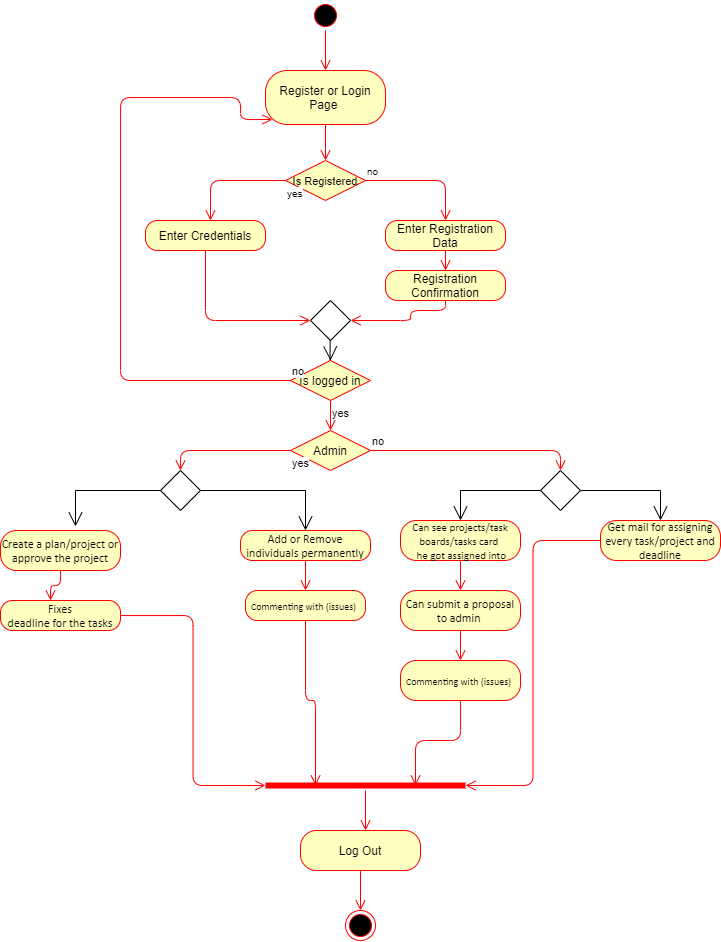

The diagram above was exported from draw.io. Its source (the exported page's mxGraphModel, read from the mxfile embedded in the PNG):
<mxGraphModel dx="1021" dy="612" grid="1" gridSize="10" guides="1" tooltips="1" connect="1" arrows="1" fold="1" page="1" pageScale="1" pageWidth="850" pageHeight="1100" math="0" shadow="0">
  <root>
    <mxCell id="0" />
    <mxCell id="1" parent="0" />
    <mxCell id="j_2qWwwNfqKQXrjGLYTP-1" value="" style="ellipse;html=1;shape=startState;fillColor=#000000;strokeColor=#ff0000;" vertex="1" parent="1">
      <mxGeometry x="410" y="140" width="30" height="30" as="geometry" />
    </mxCell>
    <mxCell id="j_2qWwwNfqKQXrjGLYTP-2" value="" style="edgeStyle=orthogonalEdgeStyle;html=1;verticalAlign=bottom;endArrow=open;endSize=8;strokeColor=#ff0000;" edge="1" source="j_2qWwwNfqKQXrjGLYTP-1" parent="1">
      <mxGeometry relative="1" as="geometry">
        <mxPoint x="425" y="210" as="targetPoint" />
      </mxGeometry>
    </mxCell>
    <mxCell id="j_2qWwwNfqKQXrjGLYTP-3" value="Register or Login&lt;br&gt;Page&amp;nbsp;" style="rounded=1;whiteSpace=wrap;html=1;arcSize=40;fontColor=#000000;fillColor=#ffffc0;strokeColor=#ff0000;" vertex="1" parent="1">
      <mxGeometry x="365" y="210" width="120" height="54" as="geometry" />
    </mxCell>
    <mxCell id="j_2qWwwNfqKQXrjGLYTP-4" value="" style="edgeStyle=orthogonalEdgeStyle;html=1;verticalAlign=bottom;endArrow=open;endSize=8;strokeColor=#ff0000;" edge="1" source="j_2qWwwNfqKQXrjGLYTP-3" parent="1">
      <mxGeometry relative="1" as="geometry">
        <mxPoint x="425" y="300" as="targetPoint" />
      </mxGeometry>
    </mxCell>
    <mxCell id="j_2qWwwNfqKQXrjGLYTP-6" value="&lt;font style=&quot;font-size: 11px&quot;&gt;Is Registered&lt;/font&gt;" style="rhombus;whiteSpace=wrap;html=1;fillColor=#ffffc0;strokeColor=#ff0000;" vertex="1" parent="1">
      <mxGeometry x="385" y="300" width="80" height="40" as="geometry" />
    </mxCell>
    <mxCell id="j_2qWwwNfqKQXrjGLYTP-7" value="&lt;font size=&quot;1&quot;&gt;no&lt;/font&gt;" style="edgeStyle=orthogonalEdgeStyle;html=1;align=left;verticalAlign=bottom;endArrow=open;endSize=8;strokeColor=#ff0000;entryX=0.5;entryY=0;entryDx=0;entryDy=0;" edge="1" source="j_2qWwwNfqKQXrjGLYTP-6" parent="1" target="j_2qWwwNfqKQXrjGLYTP-15">
      <mxGeometry x="-1" relative="1" as="geometry">
        <mxPoint x="560" y="320" as="targetPoint" />
      </mxGeometry>
    </mxCell>
    <mxCell id="j_2qWwwNfqKQXrjGLYTP-8" value="&lt;font size=&quot;1&quot;&gt;yes&lt;/font&gt;" style="edgeStyle=orthogonalEdgeStyle;html=1;align=left;verticalAlign=top;endArrow=open;endSize=8;strokeColor=#ff0000;" edge="1" source="j_2qWwwNfqKQXrjGLYTP-6" parent="1">
      <mxGeometry x="-1" relative="1" as="geometry">
        <mxPoint x="310" y="360" as="targetPoint" />
      </mxGeometry>
    </mxCell>
    <mxCell id="j_2qWwwNfqKQXrjGLYTP-12" value="Enter Credentials" style="rounded=1;whiteSpace=wrap;html=1;arcSize=40;fontColor=#000000;fillColor=#ffffc0;strokeColor=#ff0000;" vertex="1" parent="1">
      <mxGeometry x="245" y="360" width="120" height="30" as="geometry" />
    </mxCell>
    <mxCell id="j_2qWwwNfqKQXrjGLYTP-13" value="" style="edgeStyle=orthogonalEdgeStyle;html=1;verticalAlign=bottom;endArrow=open;endSize=8;strokeColor=#ff0000;entryX=0;entryY=0.5;entryDx=0;entryDy=0;exitX=0.5;exitY=1;exitDx=0;exitDy=0;" edge="1" source="j_2qWwwNfqKQXrjGLYTP-12" parent="1" target="j_2qWwwNfqKQXrjGLYTP-20">
      <mxGeometry relative="1" as="geometry">
        <mxPoint x="305" y="420" as="targetPoint" />
      </mxGeometry>
    </mxCell>
    <mxCell id="j_2qWwwNfqKQXrjGLYTP-15" value="Enter Registration Data" style="rounded=1;whiteSpace=wrap;html=1;arcSize=40;fontColor=#000000;fillColor=#ffffc0;strokeColor=#ff0000;" vertex="1" parent="1">
      <mxGeometry x="485" y="360" width="120" height="30" as="geometry" />
    </mxCell>
    <mxCell id="j_2qWwwNfqKQXrjGLYTP-16" value="" style="edgeStyle=orthogonalEdgeStyle;html=1;verticalAlign=bottom;endArrow=open;endSize=8;strokeColor=#ff0000;" edge="1" source="j_2qWwwNfqKQXrjGLYTP-17" parent="1">
      <mxGeometry relative="1" as="geometry">
        <mxPoint x="545" y="420" as="targetPoint" />
      </mxGeometry>
    </mxCell>
    <mxCell id="j_2qWwwNfqKQXrjGLYTP-18" value="" style="edgeStyle=orthogonalEdgeStyle;html=1;verticalAlign=bottom;endArrow=open;endSize=8;strokeColor=#ff0000;entryX=1;entryY=0.5;entryDx=0;entryDy=0;" edge="1" source="j_2qWwwNfqKQXrjGLYTP-17" parent="1" target="j_2qWwwNfqKQXrjGLYTP-20">
      <mxGeometry relative="1" as="geometry">
        <mxPoint x="490" y="460" as="targetPoint" />
        <Array as="points">
          <mxPoint x="545" y="450" />
          <mxPoint x="510" y="450" />
          <mxPoint x="510" y="460" />
        </Array>
      </mxGeometry>
    </mxCell>
    <mxCell id="j_2qWwwNfqKQXrjGLYTP-17" value="Registration Confirmation" style="rounded=1;whiteSpace=wrap;html=1;arcSize=40;fontColor=#000000;fillColor=#ffffc0;strokeColor=#ff0000;" vertex="1" parent="1">
      <mxGeometry x="485" y="410" width="120" height="30" as="geometry" />
    </mxCell>
    <mxCell id="j_2qWwwNfqKQXrjGLYTP-19" value="" style="edgeStyle=orthogonalEdgeStyle;html=1;verticalAlign=bottom;endArrow=open;endSize=8;strokeColor=#ff0000;" edge="1" parent="1" source="j_2qWwwNfqKQXrjGLYTP-15" target="j_2qWwwNfqKQXrjGLYTP-17">
      <mxGeometry relative="1" as="geometry">
        <mxPoint x="545" y="420" as="targetPoint" />
        <mxPoint x="545" y="390" as="sourcePoint" />
      </mxGeometry>
    </mxCell>
    <mxCell id="j_2qWwwNfqKQXrjGLYTP-20" value="" style="shape=rhombus;html=1;verticalLabelPosition=top;verticalAlignment=bottom;" vertex="1" parent="1">
      <mxGeometry x="410" y="440" width="40" height="40" as="geometry" />
    </mxCell>
    <mxCell id="j_2qWwwNfqKQXrjGLYTP-21" value="" style="edgeStyle=elbowEdgeStyle;html=1;elbow=horizontal;align=right;verticalAlign=bottom;rounded=0;labelBackgroundColor=none;endArrow=open;endSize=12;" edge="1" source="j_2qWwwNfqKQXrjGLYTP-20" parent="1">
      <mxGeometry relative="1" as="geometry">
        <mxPoint x="430" y="500" as="targetPoint" />
      </mxGeometry>
    </mxCell>
    <mxCell id="j_2qWwwNfqKQXrjGLYTP-26" value="Is logged in" style="rhombus;whiteSpace=wrap;html=1;fillColor=#ffffc0;strokeColor=#ff0000;" vertex="1" parent="1">
      <mxGeometry x="390" y="500" width="80" height="40" as="geometry" />
    </mxCell>
    <mxCell id="j_2qWwwNfqKQXrjGLYTP-27" value="no" style="edgeStyle=orthogonalEdgeStyle;html=1;align=left;verticalAlign=bottom;endArrow=open;endSize=8;strokeColor=#ff0000;" edge="1" source="j_2qWwwNfqKQXrjGLYTP-26" parent="1">
      <mxGeometry x="-1" relative="1" as="geometry">
        <mxPoint x="372" y="259" as="targetPoint" />
        <Array as="points">
          <mxPoint x="220" y="520" />
          <mxPoint x="220" y="237" />
          <mxPoint x="340" y="237" />
          <mxPoint x="340" y="259" />
        </Array>
      </mxGeometry>
    </mxCell>
    <mxCell id="j_2qWwwNfqKQXrjGLYTP-28" value="yes" style="edgeStyle=orthogonalEdgeStyle;html=1;align=left;verticalAlign=top;endArrow=open;endSize=8;strokeColor=#ff0000;" edge="1" source="j_2qWwwNfqKQXrjGLYTP-26" parent="1">
      <mxGeometry x="-1" relative="1" as="geometry">
        <mxPoint x="430" y="570" as="targetPoint" />
      </mxGeometry>
    </mxCell>
    <mxCell id="j_2qWwwNfqKQXrjGLYTP-30" value="Admin" style="rhombus;whiteSpace=wrap;html=1;fillColor=#ffffc0;strokeColor=#ff0000;" vertex="1" parent="1">
      <mxGeometry x="390" y="570" width="80" height="40" as="geometry" />
    </mxCell>
    <mxCell id="j_2qWwwNfqKQXrjGLYTP-31" value="no" style="edgeStyle=orthogonalEdgeStyle;html=1;align=left;verticalAlign=bottom;endArrow=open;endSize=8;strokeColor=#ff0000;entryX=0.5;entryY=0;entryDx=0;entryDy=0;" edge="1" source="j_2qWwwNfqKQXrjGLYTP-30" parent="1" target="j_2qWwwNfqKQXrjGLYTP-51">
      <mxGeometry x="-1" relative="1" as="geometry">
        <mxPoint x="680" y="590" as="targetPoint" />
      </mxGeometry>
    </mxCell>
    <mxCell id="j_2qWwwNfqKQXrjGLYTP-32" value="yes" style="edgeStyle=orthogonalEdgeStyle;html=1;align=left;verticalAlign=top;endArrow=open;endSize=8;strokeColor=#ff0000;entryX=0.5;entryY=0;entryDx=0;entryDy=0;" edge="1" source="j_2qWwwNfqKQXrjGLYTP-30" parent="1" target="j_2qWwwNfqKQXrjGLYTP-39">
      <mxGeometry x="-1" relative="1" as="geometry">
        <mxPoint x="320" y="590" as="targetPoint" />
      </mxGeometry>
    </mxCell>
    <mxCell id="j_2qWwwNfqKQXrjGLYTP-33" value="&lt;font style=&quot;font-size: 12px&quot;&gt;&lt;span style=&quot;font-family: &amp;#34;calibri&amp;#34; , sans-serif&quot;&gt;Create&amp;nbsp;&lt;/span&gt;&lt;span style=&quot;font-family: &amp;#34;calibri&amp;#34; , sans-serif&quot;&gt;a plan/project or approve the project&lt;/span&gt;&lt;/font&gt;" style="rounded=1;whiteSpace=wrap;html=1;arcSize=40;fontColor=#000000;fillColor=#ffffc0;strokeColor=#ff0000;" vertex="1" parent="1">
      <mxGeometry x="100" y="670" width="120" height="40" as="geometry" />
    </mxCell>
    <mxCell id="j_2qWwwNfqKQXrjGLYTP-34" value="" style="edgeStyle=orthogonalEdgeStyle;html=1;verticalAlign=bottom;endArrow=open;endSize=8;strokeColor=#ff0000;" edge="1" source="j_2qWwwNfqKQXrjGLYTP-33" parent="1">
      <mxGeometry relative="1" as="geometry">
        <mxPoint x="150" y="740" as="targetPoint" />
      </mxGeometry>
    </mxCell>
    <mxCell id="j_2qWwwNfqKQXrjGLYTP-35" value="&lt;font style=&quot;font-size: 12px&quot;&gt;&lt;span style=&quot;font-family: &amp;#34;calibri&amp;#34; , sans-serif&quot;&gt;Fixes&lt;/span&gt;&lt;br style=&quot;font-family: &amp;#34;calibri&amp;#34; , sans-serif&quot;&gt;&lt;span style=&quot;font-family: &amp;#34;calibri&amp;#34; , sans-serif&quot;&gt;deadline for the tasks&lt;/span&gt;&lt;/font&gt;" style="rounded=1;whiteSpace=wrap;html=1;arcSize=40;fontColor=#000000;fillColor=#ffffc0;strokeColor=#ff0000;" vertex="1" parent="1">
      <mxGeometry x="100" y="740" width="120" height="30" as="geometry" />
    </mxCell>
    <mxCell id="j_2qWwwNfqKQXrjGLYTP-36" value="" style="edgeStyle=orthogonalEdgeStyle;html=1;verticalAlign=bottom;endArrow=open;endSize=8;strokeColor=#ff0000;entryX=0;entryY=0.5;entryDx=0;entryDy=0;entryPerimeter=0;" edge="1" source="j_2qWwwNfqKQXrjGLYTP-35" parent="1" target="j_2qWwwNfqKQXrjGLYTP-66">
      <mxGeometry relative="1" as="geometry">
        <mxPoint x="160" y="790" as="targetPoint" />
      </mxGeometry>
    </mxCell>
    <mxCell id="j_2qWwwNfqKQXrjGLYTP-39" value="" style="shape=rhombus;html=1;verticalLabelPosition=bottom;verticalAlignment=top;" vertex="1" parent="1">
      <mxGeometry x="260" y="610" width="40" height="40" as="geometry" />
    </mxCell>
    <mxCell id="j_2qWwwNfqKQXrjGLYTP-41" value="" style="edgeStyle=elbowEdgeStyle;html=1;elbow=vertical;verticalAlign=bottom;endArrow=open;rounded=0;labelBackgroundColor=none;endSize=12;exitX=1;exitY=0.5;exitDx=0;exitDy=0;entryX=0.5;entryY=0;entryDx=0;entryDy=0;" edge="1" source="j_2qWwwNfqKQXrjGLYTP-39" parent="1" target="j_2qWwwNfqKQXrjGLYTP-44">
      <mxGeometry relative="1" as="geometry">
        <mxPoint x="530" y="720" as="targetPoint" />
        <Array as="points">
          <mxPoint x="370" y="630" />
          <mxPoint x="350" y="650" />
          <mxPoint x="420" y="670" />
          <mxPoint x="360" y="650" />
          <mxPoint x="480" y="690" />
          <mxPoint x="480" y="690" />
          <mxPoint x="540" y="700" />
        </Array>
      </mxGeometry>
    </mxCell>
    <mxCell id="j_2qWwwNfqKQXrjGLYTP-42" value="" style="edgeStyle=elbowEdgeStyle;html=1;elbow=vertical;verticalAlign=bottom;endArrow=open;rounded=0;labelBackgroundColor=none;endSize=12;entryX=0.625;entryY=-0.1;entryDx=0;entryDy=0;exitX=0;exitY=0.5;exitDx=0;exitDy=0;entryPerimeter=0;" edge="1" source="j_2qWwwNfqKQXrjGLYTP-39" parent="1" target="j_2qWwwNfqKQXrjGLYTP-33">
      <mxGeometry relative="1" as="geometry">
        <mxPoint x="340" y="720" as="targetPoint" />
        <Array as="points">
          <mxPoint x="250" y="630" />
          <mxPoint x="290" y="650" />
          <mxPoint x="280" y="650" />
          <mxPoint x="320" y="695" />
          <mxPoint x="330" y="695" />
        </Array>
      </mxGeometry>
    </mxCell>
    <mxCell id="j_2qWwwNfqKQXrjGLYTP-44" value="&lt;font style=&quot;font-size: 12px&quot;&gt;&lt;span style=&quot;font-family: &amp;#34;calibri&amp;#34; , sans-serif&quot;&gt;Add&amp;nbsp;&lt;/span&gt;&lt;span style=&quot;font-family: &amp;#34;calibri&amp;#34; , sans-serif&quot;&gt;or Remove individuals permanently&lt;/span&gt;&lt;/font&gt;" style="rounded=1;whiteSpace=wrap;html=1;arcSize=40;fontColor=#000000;fillColor=#ffffc0;strokeColor=#ff0000;" vertex="1" parent="1">
      <mxGeometry x="340" y="670" width="130" height="30" as="geometry" />
    </mxCell>
    <mxCell id="j_2qWwwNfqKQXrjGLYTP-45" value="" style="edgeStyle=orthogonalEdgeStyle;html=1;verticalAlign=bottom;endArrow=open;endSize=8;strokeColor=#ff0000;entryX=0.5;entryY=0;entryDx=0;entryDy=0;" edge="1" source="j_2qWwwNfqKQXrjGLYTP-44" parent="1" target="j_2qWwwNfqKQXrjGLYTP-46">
      <mxGeometry relative="1" as="geometry">
        <mxPoint x="545" y="770" as="targetPoint" />
      </mxGeometry>
    </mxCell>
    <mxCell id="j_2qWwwNfqKQXrjGLYTP-46" value="&lt;span style=&quot;font-family: &amp;#34;calibri&amp;#34; , sans-serif&quot;&gt;&lt;font size=&quot;1&quot;&gt;Commenting with (issues)&lt;/font&gt;&lt;/span&gt;&lt;span style=&quot;font-family: &amp;#34;calibri&amp;#34; , sans-serif ; font-size: 13px&quot;&gt;&amp;nbsp;&lt;/span&gt;" style="rounded=1;whiteSpace=wrap;html=1;arcSize=40;fontColor=#000000;fillColor=#ffffc0;strokeColor=#ff0000;" vertex="1" parent="1">
      <mxGeometry x="345" y="730" width="120" height="30" as="geometry" />
    </mxCell>
    <mxCell id="j_2qWwwNfqKQXrjGLYTP-47" value="" style="edgeStyle=orthogonalEdgeStyle;html=1;verticalAlign=bottom;endArrow=open;endSize=8;strokeColor=#ff0000;entryX=0.25;entryY=0.5;entryDx=0;entryDy=0;entryPerimeter=0;" edge="1" source="j_2qWwwNfqKQXrjGLYTP-46" parent="1" target="j_2qWwwNfqKQXrjGLYTP-66">
      <mxGeometry relative="1" as="geometry">
        <mxPoint x="400" y="790" as="targetPoint" />
      </mxGeometry>
    </mxCell>
    <mxCell id="j_2qWwwNfqKQXrjGLYTP-51" value="" style="shape=rhombus;html=1;verticalLabelPosition=bottom;verticalAlignment=top;" vertex="1" parent="1">
      <mxGeometry x="640" y="610" width="40" height="40" as="geometry" />
    </mxCell>
    <mxCell id="j_2qWwwNfqKQXrjGLYTP-53" value="" style="edgeStyle=elbowEdgeStyle;html=1;elbow=vertical;verticalAlign=bottom;endArrow=open;rounded=0;labelBackgroundColor=none;endSize=12;entryX=0.5;entryY=0;entryDx=0;entryDy=0;" edge="1" source="j_2qWwwNfqKQXrjGLYTP-51" parent="1" target="j_2qWwwNfqKQXrjGLYTP-62">
      <mxGeometry relative="1" as="geometry">
        <mxPoint x="780" y="630" as="targetPoint" />
        <Array as="points">
          <mxPoint x="690" y="630" />
        </Array>
      </mxGeometry>
    </mxCell>
    <mxCell id="j_2qWwwNfqKQXrjGLYTP-54" value="" style="edgeStyle=elbowEdgeStyle;html=1;elbow=vertical;verticalAlign=bottom;endArrow=open;rounded=0;labelBackgroundColor=none;endSize=12;entryX=0.5;entryY=0;entryDx=0;entryDy=0;" edge="1" source="j_2qWwwNfqKQXrjGLYTP-51" parent="1" target="j_2qWwwNfqKQXrjGLYTP-55">
      <mxGeometry relative="1" as="geometry">
        <mxPoint x="520" y="630" as="targetPoint" />
        <Array as="points">
          <mxPoint x="540" y="630" />
        </Array>
      </mxGeometry>
    </mxCell>
    <mxCell id="j_2qWwwNfqKQXrjGLYTP-55" value="&lt;font style=&quot;font-size: 11px&quot;&gt;&lt;span style=&quot;font-family: &amp;#34;calibri&amp;#34; , sans-serif&quot;&gt;Can see projects/&lt;/span&gt;&lt;span style=&quot;font-family: &amp;#34;calibri&amp;#34; , sans-serif ; line-height: 13.91px&quot;&gt;task&lt;br&gt;boards/&lt;/span&gt;&lt;span style=&quot;font-family: &amp;#34;calibri&amp;#34; , sans-serif ; line-height: 13.91px&quot;&gt;tasks card&amp;nbsp;&lt;/span&gt;&lt;br style=&quot;font-family: &amp;#34;calibri&amp;#34; , sans-serif&quot;&gt;&lt;span style=&quot;font-family: &amp;#34;calibri&amp;#34; , sans-serif&quot;&gt;&amp;nbsp;he got assigned into&lt;/span&gt;&lt;/font&gt;" style="rounded=1;whiteSpace=wrap;html=1;arcSize=40;fontColor=#000000;fillColor=#ffffc0;strokeColor=#ff0000;" vertex="1" parent="1">
      <mxGeometry x="500" y="660" width="120" height="40" as="geometry" />
    </mxCell>
    <mxCell id="j_2qWwwNfqKQXrjGLYTP-56" value="" style="edgeStyle=orthogonalEdgeStyle;html=1;verticalAlign=bottom;endArrow=open;endSize=8;strokeColor=#ff0000;" edge="1" source="j_2qWwwNfqKQXrjGLYTP-55" parent="1">
      <mxGeometry relative="1" as="geometry">
        <mxPoint x="560" y="730" as="targetPoint" />
      </mxGeometry>
    </mxCell>
    <mxCell id="j_2qWwwNfqKQXrjGLYTP-57" value="&lt;span style=&quot;font-family: &amp;#34;calibri&amp;#34; , sans-serif&quot;&gt;&lt;font style=&quot;font-size: 12px&quot;&gt;Can submit a proposal to admin&amp;nbsp;&lt;/font&gt;&lt;/span&gt;" style="rounded=1;whiteSpace=wrap;html=1;arcSize=40;fontColor=#000000;fillColor=#ffffc0;strokeColor=#ff0000;" vertex="1" parent="1">
      <mxGeometry x="500" y="730" width="120" height="40" as="geometry" />
    </mxCell>
    <mxCell id="j_2qWwwNfqKQXrjGLYTP-58" value="" style="edgeStyle=orthogonalEdgeStyle;html=1;verticalAlign=bottom;endArrow=open;endSize=8;strokeColor=#ff0000;" edge="1" source="j_2qWwwNfqKQXrjGLYTP-57" parent="1">
      <mxGeometry relative="1" as="geometry">
        <mxPoint x="560" y="800" as="targetPoint" />
      </mxGeometry>
    </mxCell>
    <mxCell id="j_2qWwwNfqKQXrjGLYTP-59" value="&lt;span style=&quot;font-family: &amp;#34;calibri&amp;#34; , sans-serif&quot;&gt;&lt;font size=&quot;1&quot;&gt;Commenting with (issues)&lt;/font&gt;&lt;/span&gt;&lt;span style=&quot;font-family: &amp;#34;calibri&amp;#34; , sans-serif ; font-size: 13px&quot;&gt;&amp;nbsp;&lt;/span&gt;" style="rounded=1;whiteSpace=wrap;html=1;arcSize=40;fontColor=#000000;fillColor=#ffffc0;strokeColor=#ff0000;" vertex="1" parent="1">
      <mxGeometry x="500" y="800" width="120" height="40" as="geometry" />
    </mxCell>
    <mxCell id="j_2qWwwNfqKQXrjGLYTP-60" value="" style="edgeStyle=orthogonalEdgeStyle;html=1;verticalAlign=bottom;endArrow=open;endSize=8;strokeColor=#ff0000;entryX=0.75;entryY=0.5;entryDx=0;entryDy=0;entryPerimeter=0;" edge="1" source="j_2qWwwNfqKQXrjGLYTP-59" parent="1" target="j_2qWwwNfqKQXrjGLYTP-66">
      <mxGeometry relative="1" as="geometry">
        <mxPoint x="560" y="870" as="targetPoint" />
      </mxGeometry>
    </mxCell>
    <mxCell id="j_2qWwwNfqKQXrjGLYTP-62" value="&lt;span style=&quot;font-family: &amp;#34;calibri&amp;#34; , sans-serif&quot;&gt;&lt;font style=&quot;font-size: 12px&quot;&gt;Get mail for assigning every task/project and deadline&lt;/font&gt;&lt;/span&gt;" style="rounded=1;whiteSpace=wrap;html=1;arcSize=40;fontColor=#000000;fillColor=#ffffc0;strokeColor=#ff0000;" vertex="1" parent="1">
      <mxGeometry x="700" y="660" width="120" height="40" as="geometry" />
    </mxCell>
    <mxCell id="j_2qWwwNfqKQXrjGLYTP-63" value="" style="edgeStyle=orthogonalEdgeStyle;html=1;verticalAlign=bottom;endArrow=open;endSize=8;strokeColor=#ff0000;entryX=1;entryY=0.5;entryDx=0;entryDy=0;entryPerimeter=0;" edge="1" source="j_2qWwwNfqKQXrjGLYTP-62" parent="1" target="j_2qWwwNfqKQXrjGLYTP-66">
      <mxGeometry relative="1" as="geometry">
        <mxPoint x="760" y="760" as="targetPoint" />
      </mxGeometry>
    </mxCell>
    <mxCell id="j_2qWwwNfqKQXrjGLYTP-66" value="" style="shape=line;html=1;strokeWidth=6;strokeColor=#ff0000;" vertex="1" parent="1">
      <mxGeometry x="365" y="920" width="200" height="10" as="geometry" />
    </mxCell>
    <mxCell id="j_2qWwwNfqKQXrjGLYTP-67" value="" style="edgeStyle=orthogonalEdgeStyle;html=1;verticalAlign=bottom;endArrow=open;endSize=8;strokeColor=#ff0000;" edge="1" source="j_2qWwwNfqKQXrjGLYTP-66" parent="1">
      <mxGeometry relative="1" as="geometry">
        <mxPoint x="465" y="970" as="targetPoint" />
      </mxGeometry>
    </mxCell>
    <mxCell id="j_2qWwwNfqKQXrjGLYTP-68" value="Log Out" style="rounded=1;whiteSpace=wrap;html=1;arcSize=40;fontColor=#000000;fillColor=#ffffc0;strokeColor=#ff0000;" vertex="1" parent="1">
      <mxGeometry x="400" y="970" width="120" height="40" as="geometry" />
    </mxCell>
    <mxCell id="j_2qWwwNfqKQXrjGLYTP-69" value="" style="edgeStyle=orthogonalEdgeStyle;html=1;verticalAlign=bottom;endArrow=open;endSize=8;strokeColor=#ff0000;exitX=0.5;exitY=1;exitDx=0;exitDy=0;" edge="1" source="j_2qWwwNfqKQXrjGLYTP-68" parent="1">
      <mxGeometry relative="1" as="geometry">
        <mxPoint x="460" y="1050" as="targetPoint" />
      </mxGeometry>
    </mxCell>
    <mxCell id="j_2qWwwNfqKQXrjGLYTP-70" value="" style="ellipse;html=1;shape=endState;fillColor=#000000;strokeColor=#ff0000;" vertex="1" parent="1">
      <mxGeometry x="445" y="1050" width="30" height="30" as="geometry" />
    </mxCell>
  </root>
</mxGraphModel>